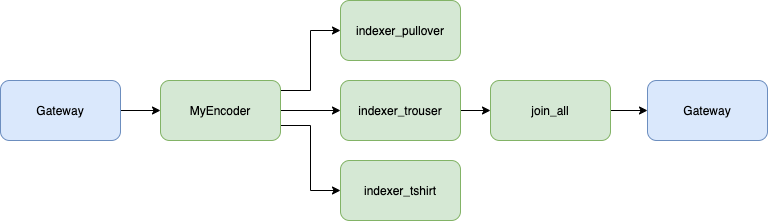

The diagram above was exported from draw.io. Its source (the exported page's mxGraphModel, read from the mxfile embedded in the PNG):
<mxGraphModel dx="786" dy="521" grid="1" gridSize="10" guides="1" tooltips="1" connect="1" arrows="1" fold="1" page="1" pageScale="1" pageWidth="827" pageHeight="1169" math="0" shadow="0">
  <root>
    <mxCell id="0" />
    <mxCell id="1" parent="0" />
    <mxCell id="bO9oqsqXiZrVLUKE3-Qa-2" style="edgeStyle=orthogonalEdgeStyle;rounded=0;orthogonalLoop=1;jettySize=auto;html=1;entryX=0;entryY=0.5;entryDx=0;entryDy=0;" edge="1" parent="1" source="bO9oqsqXiZrVLUKE3-Qa-1" target="bO9oqsqXiZrVLUKE3-Qa-3">
      <mxGeometry relative="1" as="geometry">
        <mxPoint x="210" y="240" as="targetPoint" />
      </mxGeometry>
    </mxCell>
    <mxCell id="bO9oqsqXiZrVLUKE3-Qa-1" value="Gateway" style="rounded=1;whiteSpace=wrap;html=1;fillColor=#dae8fc;strokeColor=#6c8ebf;" vertex="1" parent="1">
      <mxGeometry x="60" y="210" width="120" height="60" as="geometry" />
    </mxCell>
    <mxCell id="bO9oqsqXiZrVLUKE3-Qa-9" style="edgeStyle=orthogonalEdgeStyle;rounded=0;orthogonalLoop=1;jettySize=auto;html=1;exitX=1;exitY=0.5;exitDx=0;exitDy=0;entryX=0;entryY=0.5;entryDx=0;entryDy=0;" edge="1" parent="1" source="bO9oqsqXiZrVLUKE3-Qa-3" target="bO9oqsqXiZrVLUKE3-Qa-5">
      <mxGeometry relative="1" as="geometry">
        <Array as="points">
          <mxPoint x="340" y="220" />
          <mxPoint x="370" y="220" />
          <mxPoint x="370" y="160" />
        </Array>
      </mxGeometry>
    </mxCell>
    <mxCell id="bO9oqsqXiZrVLUKE3-Qa-10" style="edgeStyle=orthogonalEdgeStyle;rounded=0;orthogonalLoop=1;jettySize=auto;html=1;entryX=0;entryY=0.5;entryDx=0;entryDy=0;" edge="1" parent="1" source="bO9oqsqXiZrVLUKE3-Qa-3" target="bO9oqsqXiZrVLUKE3-Qa-7">
      <mxGeometry relative="1" as="geometry" />
    </mxCell>
    <mxCell id="bO9oqsqXiZrVLUKE3-Qa-11" style="edgeStyle=orthogonalEdgeStyle;rounded=0;orthogonalLoop=1;jettySize=auto;html=1;exitX=1;exitY=0.75;exitDx=0;exitDy=0;entryX=0;entryY=0.5;entryDx=0;entryDy=0;" edge="1" parent="1" source="bO9oqsqXiZrVLUKE3-Qa-3" target="bO9oqsqXiZrVLUKE3-Qa-8">
      <mxGeometry relative="1" as="geometry" />
    </mxCell>
    <mxCell id="bO9oqsqXiZrVLUKE3-Qa-3" value="MyEncoder" style="rounded=1;whiteSpace=wrap;html=1;fillColor=#d5e8d4;strokeColor=#82b366;" vertex="1" parent="1">
      <mxGeometry x="220" y="210" width="120" height="60" as="geometry" />
    </mxCell>
    <mxCell id="bO9oqsqXiZrVLUKE3-Qa-5" value="indexer_pullover" style="rounded=1;whiteSpace=wrap;html=1;fillColor=#d5e8d4;strokeColor=#82b366;" vertex="1" parent="1">
      <mxGeometry x="400" y="130" width="120" height="60" as="geometry" />
    </mxCell>
    <mxCell id="bO9oqsqXiZrVLUKE3-Qa-14" style="edgeStyle=orthogonalEdgeStyle;rounded=0;orthogonalLoop=1;jettySize=auto;html=1;exitX=1;exitY=0.5;exitDx=0;exitDy=0;entryX=0;entryY=0.5;entryDx=0;entryDy=0;" edge="1" parent="1" source="bO9oqsqXiZrVLUKE3-Qa-7" target="bO9oqsqXiZrVLUKE3-Qa-12">
      <mxGeometry relative="1" as="geometry" />
    </mxCell>
    <mxCell id="bO9oqsqXiZrVLUKE3-Qa-7" value="indexer_trouser" style="rounded=1;whiteSpace=wrap;html=1;fillColor=#d5e8d4;strokeColor=#82b366;" vertex="1" parent="1">
      <mxGeometry x="400" y="210" width="120" height="60" as="geometry" />
    </mxCell>
    <mxCell id="bO9oqsqXiZrVLUKE3-Qa-8" value="indexer_tshirt" style="rounded=1;whiteSpace=wrap;html=1;fillColor=#d5e8d4;strokeColor=#82b366;" vertex="1" parent="1">
      <mxGeometry x="400" y="290" width="120" height="60" as="geometry" />
    </mxCell>
    <mxCell id="bO9oqsqXiZrVLUKE3-Qa-15" style="edgeStyle=orthogonalEdgeStyle;rounded=0;orthogonalLoop=1;jettySize=auto;html=1;exitX=1;exitY=0.5;exitDx=0;exitDy=0;entryX=0;entryY=0.5;entryDx=0;entryDy=0;" edge="1" parent="1" source="bO9oqsqXiZrVLUKE3-Qa-12" target="bO9oqsqXiZrVLUKE3-Qa-13">
      <mxGeometry relative="1" as="geometry" />
    </mxCell>
    <mxCell id="bO9oqsqXiZrVLUKE3-Qa-12" value="join_all" style="rounded=1;whiteSpace=wrap;html=1;fillColor=#d5e8d4;strokeColor=#82b366;" vertex="1" parent="1">
      <mxGeometry x="550" y="210" width="120" height="60" as="geometry" />
    </mxCell>
    <mxCell id="bO9oqsqXiZrVLUKE3-Qa-13" value="Gateway" style="rounded=1;whiteSpace=wrap;html=1;fillColor=#dae8fc;strokeColor=#6c8ebf;" vertex="1" parent="1">
      <mxGeometry x="707" y="210" width="120" height="60" as="geometry" />
    </mxCell>
  </root>
</mxGraphModel>